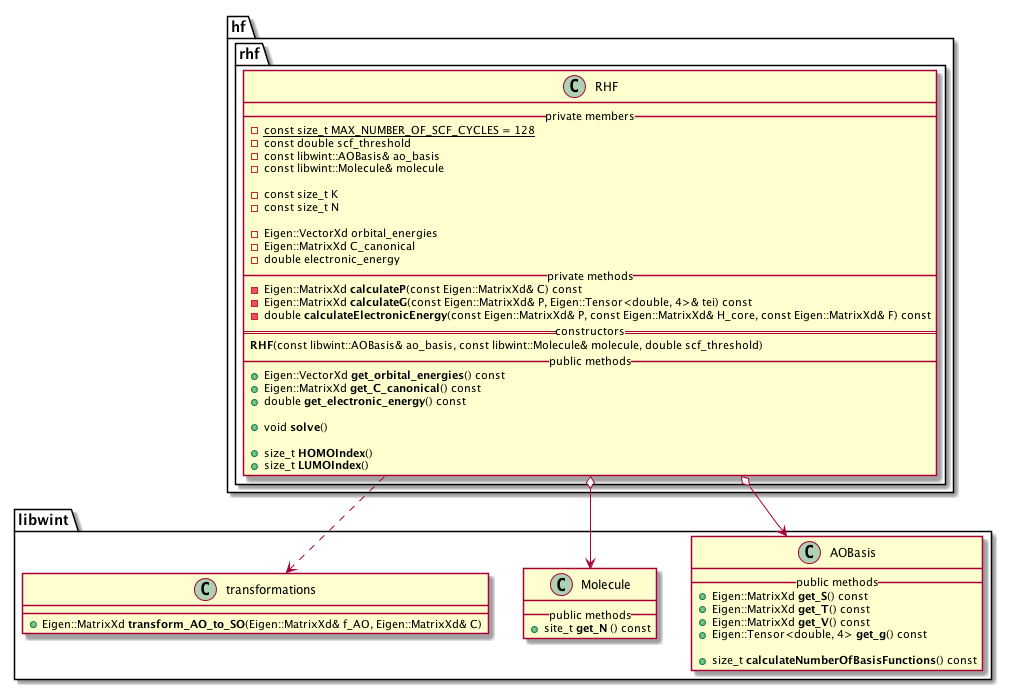

The diagram above was rendered by PlantUML. Its source (embedded in the PNG):
@startuml


namespace libwint {

    class AOBasis {
        __ public methods __
            + Eigen::MatrixXd **get_S**() const
            + Eigen::MatrixXd **get_T**() const
            + Eigen::MatrixXd **get_V**() const
            + Eigen::Tensor<double, 4> **get_g**() const

            + size_t **calculateNumberOfBasisFunctions**() const
    }


    class Molecule {
        __ public methods __
            + site_t **get_N** () const
    }


    class transformations {
        + Eigen::MatrixXd **transform_AO_to_SO**(Eigen::MatrixXd& f_AO, Eigen::MatrixXd& C)
    }

}


namespace hf {
    namespace rhf {

        class RHF {
            __ private members __
                - const size_t {static} MAX_NUMBER_OF_SCF_CYCLES = 128
                - const double scf_threshold
                - const libwint::AOBasis& ao_basis
                - const libwint::Molecule& molecule

                - const size_t K
                - const size_t N

                - Eigen::VectorXd orbital_energies
                - Eigen::MatrixXd C_canonical
                - double electronic_energy
            __ private methods __
                - Eigen::MatrixXd **calculateP**(const Eigen::MatrixXd& C) const
                - Eigen::MatrixXd **calculateG**(const Eigen::MatrixXd& P, Eigen::Tensor<double, 4>& tei) const
                - double **calculateElectronicEnergy**(const Eigen::MatrixXd& P, const Eigen::MatrixXd& H_core, const Eigen::MatrixXd& F) const
            == constructors ==
                **RHF**(const libwint::AOBasis& ao_basis, const libwint::Molecule& molecule, double scf_threshold)
            __ public methods __
                + Eigen::VectorXd **get_orbital_energies**() const
                + Eigen::MatrixXd **get_C_canonical**() const
                + double **get_electronic_energy**() const

                + void **solve**()

                + size_t **HOMOIndex**()
                + size_t **LUMOIndex**()
        }
    }
}



hf.rhf.RHF o--> libwint.AOBasis

hf.rhf.RHF o--> libwint.Molecule

hf.rhf.RHF ..> libwint.transformations

@enduml